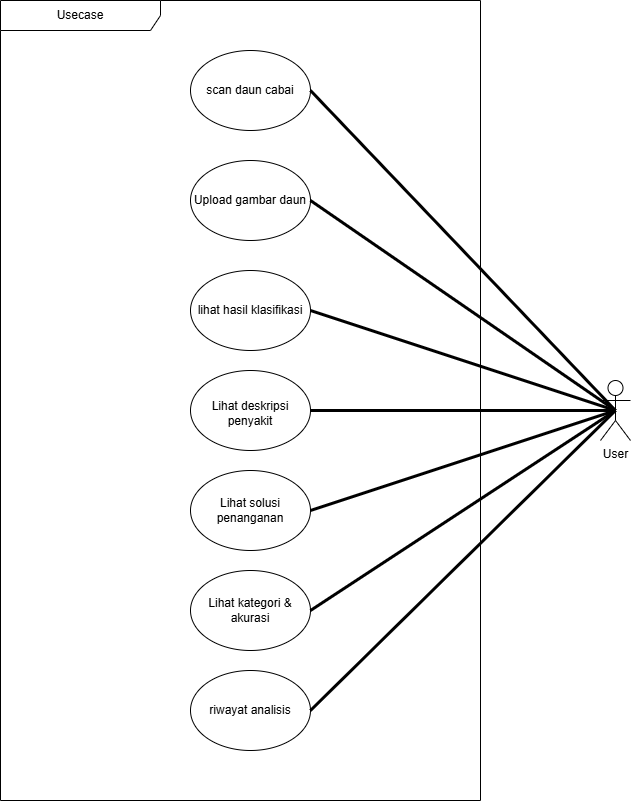

The diagram above was exported from draw.io. Its source (the exported page's mxGraphModel, read from the mxfile embedded in the PNG):
<mxGraphModel dx="1454" dy="643" grid="1" gridSize="10" guides="1" tooltips="1" connect="1" arrows="1" fold="1" page="1" pageScale="1" pageWidth="850" pageHeight="1100" background="none" math="0" shadow="0">
  <root>
    <mxCell id="0" />
    <mxCell id="1" parent="0" />
    <mxCell id="clVKZRl2E8a5SpooWiB2-3" value="User" style="shape=umlActor;verticalLabelPosition=bottom;verticalAlign=top;html=1;outlineConnect=0;" parent="1" vertex="1">
      <mxGeometry x="790" y="420" width="30" height="60" as="geometry" />
    </mxCell>
    <mxCell id="FlA3XcC-9kOmXt7GphnG-3" value="Usecase" style="shape=umlFrame;whiteSpace=wrap;html=1;pointerEvents=0;recursiveResize=0;container=1;collapsible=0;width=160;" parent="1" vertex="1">
      <mxGeometry x="190" y="40" width="480" height="800" as="geometry" />
    </mxCell>
    <mxCell id="FlA3XcC-9kOmXt7GphnG-4" value="Upload gambar daun" style="ellipse;whiteSpace=wrap;html=1;" parent="FlA3XcC-9kOmXt7GphnG-3" vertex="1">
      <mxGeometry x="190" y="160" width="120" height="80" as="geometry" />
    </mxCell>
    <mxCell id="FlA3XcC-9kOmXt7GphnG-5" value="lihat hasil klasifikasi" style="ellipse;whiteSpace=wrap;html=1;" parent="FlA3XcC-9kOmXt7GphnG-3" vertex="1">
      <mxGeometry x="190" y="270" width="120" height="80" as="geometry" />
    </mxCell>
    <mxCell id="HDgKTc870op2evVAtmKX-1" value="scan daun cabai" style="ellipse;whiteSpace=wrap;html=1;" parent="FlA3XcC-9kOmXt7GphnG-3" vertex="1">
      <mxGeometry x="190" y="50" width="120" height="80" as="geometry" />
    </mxCell>
    <mxCell id="HDgKTc870op2evVAtmKX-2" value="Lihat kategori &amp;amp; akurasi" style="ellipse;whiteSpace=wrap;html=1;" parent="FlA3XcC-9kOmXt7GphnG-3" vertex="1">
      <mxGeometry x="190" y="570" width="120" height="80" as="geometry" />
    </mxCell>
    <mxCell id="HDgKTc870op2evVAtmKX-3" value="&lt;table&gt;&lt;tbody&gt;&lt;tr&gt;&lt;td data-end=&quot;1403&quot; data-start=&quot;1400&quot; class=&quot;max-w-[calc(var(--thread-content-max-width)*2/3)]&quot;&gt;&lt;/td&gt;&lt;/tr&gt;&lt;/tbody&gt;&lt;/table&gt;&lt;table&gt;&lt;tbody&gt;&lt;tr&gt;&lt;td data-end=&quot;1431&quot; data-start=&quot;1403&quot; class=&quot;max-w-[calc(var(--thread-content-max-width)*2/3)]&quot;&gt;Lihat deskripsi penyakit&lt;/td&gt;&lt;/tr&gt;&lt;/tbody&gt;&lt;/table&gt;" style="ellipse;whiteSpace=wrap;html=1;" parent="FlA3XcC-9kOmXt7GphnG-3" vertex="1">
      <mxGeometry x="190" y="370" width="120" height="80" as="geometry" />
    </mxCell>
    <mxCell id="HDgKTc870op2evVAtmKX-4" value="Lihat solusi penanganan" style="ellipse;whiteSpace=wrap;html=1;" parent="FlA3XcC-9kOmXt7GphnG-3" vertex="1">
      <mxGeometry x="190" y="470" width="120" height="80" as="geometry" />
    </mxCell>
    <mxCell id="HDgKTc870op2evVAtmKX-5" value="riwayat analisis" style="ellipse;whiteSpace=wrap;html=1;" parent="FlA3XcC-9kOmXt7GphnG-3" vertex="1">
      <mxGeometry x="190" y="670" width="120" height="80" as="geometry" />
    </mxCell>
    <mxCell id="HDgKTc870op2evVAtmKX-7" value="" style="endArrow=none;startArrow=none;endFill=0;startFill=0;endSize=8;html=1;verticalAlign=bottom;labelBackgroundColor=none;strokeWidth=3;rounded=0;exitX=1;exitY=0.5;exitDx=0;exitDy=0;entryX=0.5;entryY=0.5;entryDx=0;entryDy=0;entryPerimeter=0;" parent="1" source="HDgKTc870op2evVAtmKX-1" target="clVKZRl2E8a5SpooWiB2-3" edge="1">
      <mxGeometry width="160" relative="1" as="geometry">
        <mxPoint x="610" y="520" as="sourcePoint" />
        <mxPoint x="770" y="520" as="targetPoint" />
      </mxGeometry>
    </mxCell>
    <mxCell id="HDgKTc870op2evVAtmKX-8" value="" style="endArrow=none;startArrow=none;endFill=0;startFill=0;endSize=8;html=1;verticalAlign=bottom;labelBackgroundColor=none;strokeWidth=3;rounded=0;exitX=1;exitY=0.5;exitDx=0;exitDy=0;entryX=0.5;entryY=0.5;entryDx=0;entryDy=0;entryPerimeter=0;" parent="1" source="FlA3XcC-9kOmXt7GphnG-4" target="clVKZRl2E8a5SpooWiB2-3" edge="1">
      <mxGeometry width="160" relative="1" as="geometry">
        <mxPoint x="510" y="180" as="sourcePoint" />
        <mxPoint x="800" y="420" as="targetPoint" />
      </mxGeometry>
    </mxCell>
    <mxCell id="HDgKTc870op2evVAtmKX-9" value="" style="endArrow=none;startArrow=none;endFill=0;startFill=0;endSize=8;html=1;verticalAlign=bottom;labelBackgroundColor=none;strokeWidth=3;rounded=0;exitX=1;exitY=0.5;exitDx=0;exitDy=0;entryX=0.5;entryY=0.5;entryDx=0;entryDy=0;entryPerimeter=0;" parent="1" source="FlA3XcC-9kOmXt7GphnG-5" target="clVKZRl2E8a5SpooWiB2-3" edge="1">
      <mxGeometry width="160" relative="1" as="geometry">
        <mxPoint x="510" y="320" as="sourcePoint" />
        <mxPoint x="800" y="420" as="targetPoint" />
      </mxGeometry>
    </mxCell>
    <mxCell id="HDgKTc870op2evVAtmKX-13" value="" style="endArrow=none;startArrow=none;endFill=0;startFill=0;endSize=8;html=1;verticalAlign=bottom;labelBackgroundColor=none;strokeWidth=3;rounded=0;exitX=1;exitY=0.5;exitDx=0;exitDy=0;entryX=0.5;entryY=0.5;entryDx=0;entryDy=0;entryPerimeter=0;" parent="1" source="HDgKTc870op2evVAtmKX-5" target="clVKZRl2E8a5SpooWiB2-3" edge="1">
      <mxGeometry width="160" relative="1" as="geometry">
        <mxPoint x="510" y="480" as="sourcePoint" />
        <mxPoint x="800" y="480" as="targetPoint" />
      </mxGeometry>
    </mxCell>
    <mxCell id="pPGn_dmto9BrhfLhkbZu-1" value="" style="endArrow=none;startArrow=none;endFill=0;startFill=0;endSize=8;html=1;verticalAlign=bottom;labelBackgroundColor=none;strokeWidth=3;rounded=0;exitX=1;exitY=0.5;exitDx=0;exitDy=0;entryX=0.5;entryY=0.5;entryDx=0;entryDy=0;entryPerimeter=0;" edge="1" parent="1" source="HDgKTc870op2evVAtmKX-3" target="clVKZRl2E8a5SpooWiB2-3">
      <mxGeometry width="160" relative="1" as="geometry">
        <mxPoint x="510" y="360" as="sourcePoint" />
        <mxPoint x="815" y="490" as="targetPoint" />
      </mxGeometry>
    </mxCell>
    <mxCell id="pPGn_dmto9BrhfLhkbZu-2" value="" style="endArrow=none;startArrow=none;endFill=0;startFill=0;endSize=8;html=1;verticalAlign=bottom;labelBackgroundColor=none;strokeWidth=3;rounded=0;exitX=1;exitY=0.5;exitDx=0;exitDy=0;entryX=0.5;entryY=0.5;entryDx=0;entryDy=0;entryPerimeter=0;" edge="1" parent="1" source="HDgKTc870op2evVAtmKX-4" target="clVKZRl2E8a5SpooWiB2-3">
      <mxGeometry width="160" relative="1" as="geometry">
        <mxPoint x="510" y="460" as="sourcePoint" />
        <mxPoint x="800" y="490" as="targetPoint" />
      </mxGeometry>
    </mxCell>
    <mxCell id="pPGn_dmto9BrhfLhkbZu-3" value="" style="endArrow=none;startArrow=none;endFill=0;startFill=0;endSize=8;html=1;verticalAlign=bottom;labelBackgroundColor=none;strokeWidth=3;rounded=0;exitX=1;exitY=0.5;exitDx=0;exitDy=0;entryX=0.5;entryY=0.5;entryDx=0;entryDy=0;entryPerimeter=0;" edge="1" parent="1" source="HDgKTc870op2evVAtmKX-2" target="clVKZRl2E8a5SpooWiB2-3">
      <mxGeometry width="160" relative="1" as="geometry">
        <mxPoint x="510" y="560" as="sourcePoint" />
        <mxPoint x="815" y="490" as="targetPoint" />
      </mxGeometry>
    </mxCell>
  </root>
</mxGraphModel>